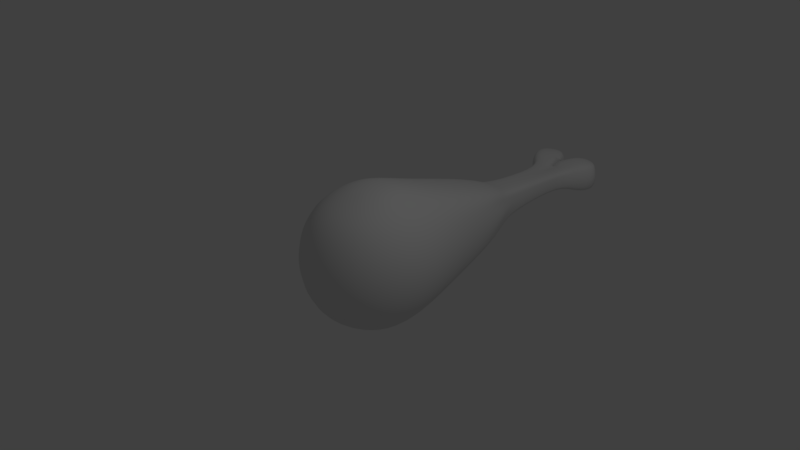 # Source: Dstick.blend  (saved by Blender 2.77.0; exported with 4.5.12 LTS)
import bpy
from mathutils import Matrix  # noqa: F401  (used for matrix-valued properties, if any)

bpy.ops.wm.read_factory_settings(use_empty=True)
scene = bpy.context.scene
scene.name = 'Scene'

# ---- collections
col_collection_1 = bpy.data.collections.new('Collection 1'); scene.collection.children.link(col_collection_1)

# ---- images (referenced by path relative to the original .blend; pixels are not part of the script)
import os
ASSET_DIR = os.environ.get("B2B_ASSET_DIR", "")  # directory of the original .blend (textures are referenced by path, not embedded)
HERE = os.path.dirname(os.path.abspath(__file__))  # packed textures are extracted next to this script under _unpacked/

def load_image(name, relpath, width, height, colorspace="sRGB"):
    """Load a texture the original file referenced (path relative to the .blend, or extracted next to this script)."""
    p = next((c for c in (os.path.join(HERE, relpath), os.path.join(ASSET_DIR, relpath)) if relpath and os.path.exists(c)), "")
    if p:
        img = bpy.data.images.load(p, check_existing=True)
        img.name = name
    else:  # same state as the original file: an image datablock whose file is absent (Cycles renders it pink)
        img = bpy.data.images.new(name, width, height)
        img.source = "FILE"
        img.filepath = "//" + (relpath or name)
    img.colorspace_settings.name = colorspace
    return img
img_dsticktex_png = load_image('DStickTex.png', 'textures/DStickTex.png', 1024, 1024, 'sRGB')

# ---- materials (node trees are filled in below, after node groups)
mat_material = bpy.data.materials.new('Material')
mat_material.alpha_threshold = 0.0
mat_material.roughness = 0.5

# ---- material node trees
mat_material.use_nodes = True; mat_material.node_tree.nodes.clear()
_N = mat_material.node_tree.nodes; _L = mat_material.node_tree.links
n0 = _N.new('ShaderNodeOutputMaterial'); n0.name = 'Material Output'; n0.location = (300, 300)
n1 = _N.new('ShaderNodeBsdfDiffuse'); n1.name = 'Diffuse BSDF'; n1.location = (10, 300)
n2 = _N.new('ShaderNodeTexImage'); n2.name = 'Image Texture'; n2.location = (0, 0)
n2.width = 140
n2.image = img_dsticktex_png
_L.new(n1.outputs[0], n0.inputs[0])
n0.is_active_output = True

# ---- world
world_world = bpy.data.worlds.new('World'); scene.world = world_world
world_world.color = (0.05088, 0.05088, 0.05088)
world_world.use_sun_shadow = False
world_world.sun_shadow_jitter_overblur = 0.0
world_world.cycles.sampling_method = 'MANUAL'

# ---- cameras
cam_camera = bpy.data.cameras.new('Camera')
cam_camera.clip_end = 100.0
cam_camera.lens = 35.0
cam_camera.sensor_width = 32.0
cam_camera.sensor_height = 18.0
cam_camera.ortho_scale = 7.314
cam_camera.dof.focus_distance = 0.0

# ---- lights
light_lamp = bpy.data.lights.new('Lamp', 'POINT')
light_lamp.transmission_factor = 0.0
light_lamp.cutoff_distance = 30.0
light_lamp.energy = 100.0
light_lamp.shadow_buffer_clip_start = 1.001
light_lamp.shadow_soft_size = 0.1
light_lamp.shadow_maximum_resolution = 0.006
light_lamp.use_absolute_resolution = True

# ---- meshes
me_sphere = bpy.data.meshes.new('Sphere')
me_sphere.from_pydata([(0.0, 0.3827, 0.9239), (0.0, 1.029, 0.6934), (0.0, 1.029, -0.6934), (0.0, 0.3827, -0.9239), (0.0, -1.068e-07, 1.0), (0.2956, 0.2706, 0.9239), (0.5, 0.8262, 0.6934), (0.6477, 0.9765, 0.3752), (0.6996, 1.029, -4.453e-08), (0.6477, 0.9765, -0.3752), (0.5, 0.8262, -0.6934), (0.2956, 0.2706, -0.9239), (0.4077, 1.244e-08, 0.9239), (0.7321, 1.244e-08, 0.7071), (0.9489, 4.224e-08, 0.3827), (1.025, 1.244e-08, -4.371e-08), (0.9489, 4.224e-08, -0.3827), (0.7321, 1.244e-08, -0.7071), (0.4077, 1.244e-08, -0.9239), (0.0, 0.0, -1.0), (0.2956, -0.2706, 0.9239), (0.5217, -0.5852, 0.7368), (0.6796, -0.7431, 0.4026), (0.735, -0.7986, 0.008377), (0.6796, -0.7431, -0.3858), (0.5217, -0.5852, -0.72), (0.2956, -0.2706, -0.9239), (0.0, -0.3827, 0.9239), (0.0, -0.7986, 0.7368), (0.0, -1.022, 0.4026), (0.0, -1.1, 0.008377), (0.0, -1.022, -0.3858), (0.0, -0.7986, -0.72), (0.0, -0.3827, -0.9239), (0.5297, 1.622, 0.2649), (0.483, 2.082, -3.754e-08), (0.3751, 2.069, -0.3521), (0.3793, 2.027, 0.3631), (0.0, 2.251, -0.3293), (0.5297, 1.622, -0.2649), (0.0, 2.255, 0.3283), (0.0, 3.675, 0.1228), (0.0, 3.733, 0.1381), (0.0, 3.733, -3.451e-08), (0.0, 3.733, -0.1381), (0.0, 3.675, -0.1228), (0.2056, 3.59, 0.1228), (0.2216, 3.579, 0.06645), (0.2272, 3.575, -3.4e-08), (0.2216, 3.579, -0.06645), (0.2056, 3.59, -0.1228), (0.0, 3.887, 0.2067), (0.0, 3.881, 0.1263), (0.0, 3.877, 0.005968), (0.0, 3.881, -0.1143), (0.0, 3.887, -0.1948), (0.3799, 3.79, 0.2278), (0.428, 3.757, 0.1365), (0.4488, 3.74, 0.005968), (0.428, 3.757, -0.1246), (0.3799, 3.79, -0.2158), (0.1299, 4.079, 0.2454), (0.07716, 4.089, 0.1718), (0.03199, 4.097, 0.005968), (0.07716, 4.089, -0.1599), (0.1299, 4.079, -0.2335), (0.4721, 3.969, 0.2524), (0.5437, 3.939, 0.1599), (0.5805, 3.922, 0.005968), (0.5437, 3.939, -0.148), (0.4721, 3.969, -0.2405), (0.2603, 4.23, 0.1902), (0.2177, 4.251, 0.1423), (0.1762, 4.27, 0.005968), (0.2177, 4.251, -0.1304), (0.2603, 4.23, -0.1782), (0.4828, 4.137, 0.1957), (0.5428, 4.112, 0.1337), (0.5798, 4.097, 0.005968), (0.5428, 4.112, -0.1218), (0.4828, 4.137, -0.1838), (0.0, 2.315, 0.2348), (0.0, 2.717, 0.1831), (0.0, 2.717, -0.1831), (0.0, 2.318, -0.2338), (0.2157, 2.654, 0.183), (0.2789, 2.24, 0.2352), (0.2883, 2.278, 0.1295), (0.2469, 2.688, 0.09892), (0.3025, 2.305, 7.01e-05), (0.2579, 2.699, -3.219e-08), (0.2883, 2.278, -0.1294), (0.2469, 2.688, -0.09892), (0.28, 2.242, -0.2343), (0.2157, 2.654, -0.183)], [], [(94, 83, 45, 50), (1, 0, 5, 6), (3, 2, 10, 11), (34, 35, 89, 87), (85, 88, 47, 46), (0, 4, 5), (19, 3, 11), (11, 10, 17, 18), (9, 8, 15, 16), (7, 6, 13, 14), (5, 4, 12), (19, 11, 18), (10, 9, 16, 17), (8, 7, 14, 15), (6, 5, 12, 13), (14, 13, 21, 22), (12, 4, 20), (19, 18, 26), (17, 16, 24, 25), (15, 14, 22, 23), (13, 12, 20, 21), (18, 17, 25, 26), (16, 15, 23, 24), (19, 26, 33), (25, 24, 31, 32), (23, 22, 29, 30), (21, 20, 27, 28), (26, 25, 32, 33), (24, 23, 30, 31), (22, 21, 28, 29), (20, 4, 27), (39, 36, 93, 91), (40, 37, 86, 81), (92, 94, 50, 49), (35, 39, 91, 89), (88, 90, 48, 47), (90, 92, 49, 48), (8, 9, 39, 35), (7, 8, 35, 34), (9, 10, 36, 39), (10, 2, 38, 36), (6, 7, 34, 37), (1, 6, 37, 40), (45, 44, 54, 55), (48, 49, 59, 58), (44, 43, 53, 54), (47, 48, 58, 57), (37, 34, 87, 86), (36, 38, 84, 93), (51, 56, 66, 61), (55, 54, 64, 65), (58, 59, 69, 68), (54, 53, 63, 64), (41, 46, 56, 51), (42, 41, 51, 52), (49, 50, 60, 59), (46, 47, 57, 56), (50, 45, 55, 60), (43, 42, 52, 53), (62, 61, 71, 72), (61, 66, 76, 71), (65, 64, 74, 75), (68, 69, 79, 78), (52, 51, 61, 62), (59, 60, 70, 69), (56, 57, 67, 66), (60, 55, 65, 70), (53, 52, 62, 63), (57, 58, 68, 67), (73, 72, 77, 78), (74, 73, 78, 79), (72, 71, 76, 77), (75, 74, 79, 80), (69, 70, 80, 79), (66, 67, 77, 76), (70, 65, 75, 80), (63, 62, 72, 73), (67, 68, 78, 77), (64, 63, 73, 74), (86, 87, 88, 85), (87, 89, 90, 88), (89, 91, 92, 90), (91, 93, 94, 92), (85, 82, 81, 86), (83, 94, 93, 84), (82, 85, 46, 41)])
me_sphere.polygons.foreach_set('use_smooth', [True] * 86)
_uv = me_sphere.uv_layers.new(name='UVMap')
_uv.uv.foreach_set('vector', [0.7016, 0.2583, 0.6863, 0.2054, 0.8683, 0.06241, 0.883, 0.114, 0.6495, 0.7141, 0.5552, 0.853, 0.4875, 0.8237, 0.5294, 0.6931, 0.1632, 0.4321, 0.3087, 0.3472, 0.3213, 0.4692, 0.1879, 0.5019, 0.5839, 0.5109, 0.6145, 0.4052, 0.6649, 0.3583, 0.6853, 0.3879, 0.7673, 0.329, 0.7571, 0.3071, 0.9128, 0.1504, 0.9246, 0.1588, 0.5552, 0.853, 0.4816, 0.9189, 0.4875, 0.8237, 0.0922, 0.5014, 0.1632, 0.4321, 0.1879, 0.5019, 0.1879, 0.5019, 0.3213, 0.4692, 0.2212, 0.6012, 0.1667, 0.5577, 0.3925, 0.5062, 0.452, 0.5565, 0.3118, 0.6863, 0.2685, 0.6433, 0.4977, 0.6195, 0.5294, 0.6931, 0.3908, 0.7839, 0.3516, 0.733, 0.4875, 0.8237, 0.4816, 0.9189, 0.4305, 0.8411, 0.0922, 0.5014, 0.1879, 0.5019, 0.1667, 0.5577, 0.3213, 0.4692, 0.3925, 0.5062, 0.2685, 0.6433, 0.2212, 0.6012, 0.452, 0.5565, 0.4977, 0.6195, 0.3516, 0.733, 0.3118, 0.6863, 0.5294, 0.6931, 0.4875, 0.8237, 0.4305, 0.8411, 0.3908, 0.7839, 0.3516, 0.733, 0.3908, 0.7839, 0.3182, 0.8606, 0.2655, 0.8204, 0.4305, 0.8411, 0.4816, 0.9189, 0.3944, 0.8864, 0.0922, 0.5014, 0.1667, 0.5577, 0.1191, 0.5908, 0.2212, 0.6012, 0.2685, 0.6433, 0.1785, 0.7268, 0.1409, 0.67, 0.3118, 0.6863, 0.3516, 0.733, 0.2655, 0.8204, 0.2206, 0.7755, 0.3908, 0.7839, 0.4305, 0.8411, 0.3944, 0.8864, 0.3182, 0.8606, 0.1667, 0.5577, 0.2212, 0.6012, 0.1409, 0.67, 0.1191, 0.5908, 0.2685, 0.6433, 0.3118, 0.6863, 0.2206, 0.7755, 0.1785, 0.7268, 0.0922, 0.5014, 0.1191, 0.5908, 0.04641, 0.5902, 0.1409, 0.67, 0.1785, 0.7268, 0.0499, 0.8013, 0.03101, 0.7056, 0.2206, 0.7755, 0.2655, 0.8204, 0.1832, 0.9431, 0.1013, 0.8867, 0.3182, 0.8606, 0.3944, 0.8864, 0.3906, 0.9587, 0.2768, 0.9674, 0.1191, 0.5908, 0.1409, 0.67, 0.03101, 0.7056, 0.04641, 0.5902, 0.1785, 0.7268, 0.2206, 0.7755, 0.1013, 0.8867, 0.0499, 0.8013, 0.2655, 0.8204, 0.3182, 0.8606, 0.2768, 0.9674, 0.1832, 0.9431, 0.3944, 0.8864, 0.4816, 0.9189, 0.3906, 0.9587, 0.5075, 0.428, 0.5603, 0.3453, 0.6097, 0.3235, 0.6368, 0.336, 0.7627, 0.4494, 0.6655, 0.4711, 0.6956, 0.416, 0.7687, 0.4255, 0.7227, 0.2701, 0.7016, 0.2583, 0.883, 0.114, 0.8906, 0.1265, 0.6145, 0.4052, 0.5075, 0.428, 0.6368, 0.336, 0.6649, 0.3583, 0.7571, 0.3071, 0.7418, 0.2868, 0.9009, 0.1391, 0.9128, 0.1504, 0.7418, 0.2868, 0.7227, 0.2701, 0.8906, 0.1265, 0.9009, 0.1391, 0.452, 0.5565, 0.3925, 0.5062, 0.5075, 0.428, 0.6145, 0.4052, 0.4977, 0.6195, 0.452, 0.5565, 0.6145, 0.4052, 0.5839, 0.5109, 0.3925, 0.5062, 0.3213, 0.4692, 0.5603, 0.3453, 0.5075, 0.428, 0.3213, 0.4692, 0.3087, 0.3472, 0.5807, 0.2535, 0.5603, 0.3453, 0.5294, 0.6931, 0.4977, 0.6195, 0.5839, 0.5109, 0.6655, 0.4711, 0.6495, 0.7141, 0.5294, 0.6931, 0.6655, 0.4711, 0.7627, 0.4494, 0.7401, 0.9122, 0.7452, 0.8867, 0.7579, 0.828, 0.7628, 0.8298, 0.9297, 0.8306, 0.925, 0.8871, 0.7766, 0.8244, 0.7775, 0.8213, 0.7452, 0.8867, 0.6884, 0.8154, 0.7555, 0.8197, 0.7579, 0.828, 0.9294, 0.7738, 0.9297, 0.8306, 0.7775, 0.8213, 0.7769, 0.8181, 0.6655, 0.4711, 0.5839, 0.5109, 0.6853, 0.3879, 0.6956, 0.416, 0.5603, 0.3453, 0.5807, 0.2535, 0.6061, 0.2491, 0.6097, 0.3235, 0.7644, 0.8113, 0.7753, 0.816, 0.7726, 0.8186, 0.7688, 0.8173, 0.7628, 0.8298, 0.7579, 0.828, 0.7671, 0.8233, 0.7683, 0.8242, 0.7775, 0.8213, 0.7766, 0.8244, 0.7732, 0.8226, 0.7737, 0.8211, 0.7579, 0.828, 0.7555, 0.8197, 0.7661, 0.8206, 0.7671, 0.8233, 0.751, 0.7294, 0.9055, 0.7294, 0.7753, 0.816, 0.7644, 0.8113, 0.7521, 0.7548, 0.751, 0.7294, 0.7644, 0.8113, 0.7594, 0.8122, 0.925, 0.8871, 0.897, 0.9306, 0.7747, 0.8264, 0.7766, 0.8244, 0.9055, 0.7294, 0.9294, 0.7738, 0.7769, 0.8181, 0.7753, 0.816, 0.897, 0.9306, 0.7401, 0.9122, 0.7628, 0.8298, 0.7747, 0.8264, 0.6884, 0.8154, 0.7521, 0.7548, 0.7594, 0.8122, 0.7555, 0.8197, 0.7675, 0.818, 0.7688, 0.8173, 0.77, 0.8194, 0.7695, 0.8197, 0.7688, 0.8173, 0.7726, 0.8186, 0.7716, 0.8196, 0.77, 0.8194, 0.7683, 0.8242, 0.7671, 0.8233, 0.7694, 0.8219, 0.7698, 0.8223, 0.7737, 0.8211, 0.7732, 0.8226, 0.7719, 0.8218, 0.7722, 0.821, 0.7594, 0.8122, 0.7644, 0.8113, 0.7688, 0.8173, 0.7675, 0.818, 0.7766, 0.8244, 0.7747, 0.8264, 0.7723, 0.8235, 0.7732, 0.8226, 0.7753, 0.816, 0.7769, 0.8181, 0.7733, 0.8195, 0.7726, 0.8186, 0.7747, 0.8264, 0.7628, 0.8298, 0.7683, 0.8242, 0.7723, 0.8235, 0.7555, 0.8197, 0.7594, 0.8122, 0.7675, 0.818, 0.7661, 0.8206, 0.7769, 0.8181, 0.7775, 0.8213, 0.7737, 0.8211, 0.7733, 0.8195, 0.769, 0.8208, 0.7695, 0.8197, 0.772, 0.8201, 0.7722, 0.821, 0.7694, 0.8219, 0.769, 0.8208, 0.7722, 0.821, 0.7719, 0.8218, 0.7695, 0.8197, 0.77, 0.8194, 0.7716, 0.8196, 0.772, 0.8201, 0.7698, 0.8223, 0.7694, 0.8219, 0.7719, 0.8218, 0.7714, 0.8223, 0.7732, 0.8226, 0.7723, 0.8235, 0.7714, 0.8223, 0.7719, 0.8218, 0.7726, 0.8186, 0.7733, 0.8195, 0.772, 0.8201, 0.7716, 0.8196, 0.7723, 0.8235, 0.7683, 0.8242, 0.7698, 0.8223, 0.7714, 0.8223, 0.7661, 0.8206, 0.7675, 0.818, 0.7695, 0.8197, 0.769, 0.8208, 0.7733, 0.8195, 0.7737, 0.8211, 0.7722, 0.821, 0.772, 0.8201, 0.7671, 0.8233, 0.7661, 0.8206, 0.769, 0.8208, 0.7694, 0.8219, 0.6956, 0.416, 0.6853, 0.3879, 0.7571, 0.3071, 0.7673, 0.329, 0.6853, 0.3879, 0.6649, 0.3583, 0.7418, 0.2868, 0.7571, 0.3071, 0.6649, 0.3583, 0.6368, 0.336, 0.7227, 0.2701, 0.7418, 0.2868, 0.6368, 0.336, 0.6097, 0.3235, 0.7016, 0.2583, 0.7227, 0.2701, 0.7673, 0.329, 0.8188, 0.3482, 0.7687, 0.4255, 0.6956, 0.416, 0.6863, 0.2054, 0.7016, 0.2583, 0.6097, 0.3235, 0.6061, 0.2491, 0.8188, 0.3482, 0.7673, 0.329, 0.9246, 0.1588, 0.975, 0.1773])
me_sphere.materials.append(mat_material)
me_sphere.use_remesh_preserve_volume = False
me_sphere.use_remesh_preserve_attributes = False
me_sphere.use_mirror_vertex_groups = False
me_sphere.use_paint_bone_selection = False
me_sphere.use_paint_mask = True
me_sphere.update()

# ---- objects
ob_sphere = bpy.data.objects.new('Sphere', me_sphere)
ob_lamp = bpy.data.objects.new('Lamp', light_lamp)
ob_camera = bpy.data.objects.new('Camera', cam_camera)

# ---- transforms, parenting, visibility, modifiers, constraints
ob_sphere.location = (0.0, 0.0, 0.0)
ob_sphere.lineart.crease_threshold = 0.0
_m = ob_sphere.modifiers.new('Mirror', 'MIRROR')
_m.use_clip = True
_m = ob_sphere.modifiers.new('Subsurf', 'SUBSURF')
_m.uv_smooth = 'PRESERVE_CORNERS'
_m.quality = 2
_m.levels = 2
_m.show_only_control_edges = False
ob_lamp.location = (4.076, 1.005, 5.904)
ob_lamp.rotation_euler = (0.6503, 0.05522, 1.866)
ob_lamp.lock_rotations_4d = False
ob_lamp.empty_display_type = 'ARROWS'
ob_lamp.color = (0.0, 0.0, 0.0, 0.0)
ob_lamp.lineart.crease_threshold = 0.0
ob_camera.location = (7.481, -6.508, 5.344)
ob_camera.rotation_euler = (1.109, 0.01082, 0.8149)
ob_camera.lock_rotations_4d = False
ob_camera.empty_display_type = 'ARROWS'
ob_camera.color = (0.0, 0.0, 0.0, 0.0)
ob_camera.display_type = 'WIRE'
ob_camera.lineart.crease_threshold = 0.0

# ---- collection membership
col_collection_1.objects.link(ob_sphere)
col_collection_1.objects.link(ob_lamp)
col_collection_1.objects.link(ob_camera)

# ---- scene / render settings (as saved in the file)
scene.camera = ob_camera
scene.frame_start = 1; scene.frame_end = 250; scene.frame_set(1)
scene.render.engine = 'CYCLES'
scene.render.resolution_percentage = 50
scene.render.dither_intensity = 0.0
scene.cycles.use_denoising = False
scene.cycles.samples = 128
scene.cycles.sampling_pattern = 'TABULATED_SOBOL'
scene.cycles.light_sampling_threshold = 0.0
scene.cycles.use_adaptive_sampling = False
scene.cycles.use_light_tree = False
scene.cycles.blur_glossy = 0.0
scene.cycles.sample_clamp_indirect = 0.0
scene.view_settings.view_transform = 'Standard'
bpy.context.view_layer.update()
